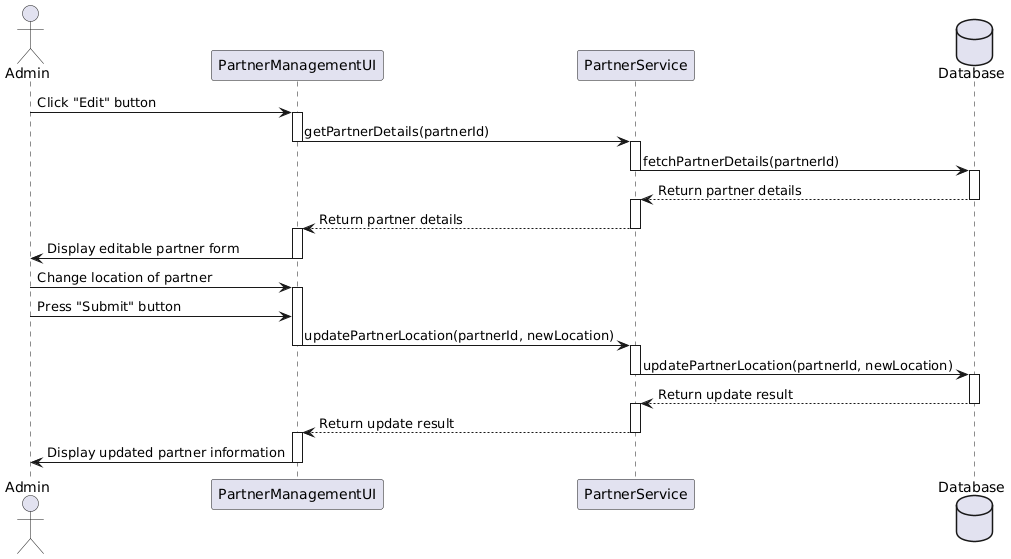

The diagram above was rendered by PlantUML. Its source (embedded in the PNG):
@startuml
actor Admin
participant "PartnerManagementUI" as PMUI
participant "PartnerService" as PS
database "Database"

Admin -> PMUI : Click "Edit" button
activate PMUI
PMUI -> PS : getPartnerDetails(partnerId)
deactivate PMUI
activate PS
PS -> Database : fetchPartnerDetails(partnerId)
deactivate PS
activate Database
Database --> PS : Return partner details
deactivate Database
activate PS
PS --> PMUI : Return partner details
deactivate PS
activate PMUI
PMUI -> Admin : Display editable partner form
deactivate PMUI

Admin -> PMUI : Change location of partner
activate PMUI
Admin -> PMUI : Press "Submit" button
PMUI -> PS : updatePartnerLocation(partnerId, newLocation)
deactivate PMUI
activate PS
PS -> Database : updatePartnerLocation(partnerId, newLocation)
deactivate PS
activate Database
Database --> PS : Return update result
deactivate Database
activate PS
PS --> PMUI : Return update result
deactivate PS
activate PMUI
 PMUI -> Admin : Display updated partner information
deactivate PMUI
@enduml